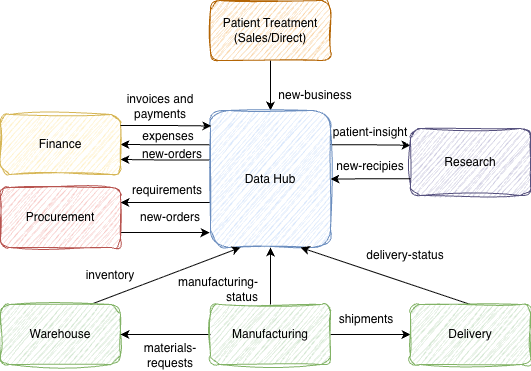

The diagram above was exported from draw.io. Its source (the exported page's mxGraphModel, read from the mxfile embedded in the PNG):
<mxGraphModel dx="1222" dy="829" grid="0" gridSize="10" guides="1" tooltips="1" connect="1" arrows="1" fold="1" page="1" pageScale="1" pageWidth="1169" pageHeight="827" math="0" shadow="0">
  <root>
    <mxCell id="0" />
    <mxCell id="1" parent="0" />
    <mxCell id="2" edge="1" parent="1" source="3" style="edgeStyle=orthogonalEdgeStyle;rounded=0;orthogonalLoop=1;jettySize=auto;html=1;" target="8" value="">
      <mxGeometry relative="1" as="geometry" />
    </mxCell>
    <mxCell id="3" parent="1" style="rounded=1;whiteSpace=wrap;html=1;fillColor=#fad7ac;strokeColor=#b46504;sketch=1;curveFitting=1;jiggle=2;" value="Patient Treatment&lt;div&gt;(Sales/Direct)&lt;/div&gt;" vertex="1">
      <mxGeometry height="60" width="120" x="500" y="120" as="geometry" />
    </mxCell>
    <mxCell id="4" edge="1" parent="1" source="8" style="edgeStyle=orthogonalEdgeStyle;rounded=0;orthogonalLoop=1;jettySize=auto;html=1;exitX=1;exitY=0.25;exitDx=0;exitDy=0;entryX=0;entryY=0.25;entryDx=0;entryDy=0;" target="10">
      <mxGeometry relative="1" as="geometry" />
    </mxCell>
    <mxCell id="5" edge="1" parent="1" source="8" style="edgeStyle=orthogonalEdgeStyle;rounded=0;orthogonalLoop=1;jettySize=auto;html=1;entryX=1;entryY=0.25;entryDx=0;entryDy=0;exitX=-0.008;exitY=0.672;exitDx=0;exitDy=0;exitPerimeter=0;" target="12">
      <mxGeometry relative="1" as="geometry" />
    </mxCell>
    <mxCell id="6" edge="1" parent="1" source="8" style="edgeStyle=orthogonalEdgeStyle;rounded=0;orthogonalLoop=1;jettySize=auto;html=1;exitX=0;exitY=0.25;exitDx=0;exitDy=0;entryX=1;entryY=0.5;entryDx=0;entryDy=0;" target="9">
      <mxGeometry relative="1" as="geometry" />
    </mxCell>
    <mxCell id="7" edge="1" parent="1" source="8" style="edgeStyle=orthogonalEdgeStyle;rounded=0;orthogonalLoop=1;jettySize=auto;html=1;exitX=-0.008;exitY=0.361;exitDx=0;exitDy=0;entryX=1;entryY=0.75;entryDx=0;entryDy=0;exitPerimeter=0;" target="9">
      <mxGeometry relative="1" as="geometry" />
    </mxCell>
    <mxCell id="8" parent="1" style="rounded=1;whiteSpace=wrap;html=1;fillColor=#dae8fc;strokeColor=#6c8ebf;sketch=1;curveFitting=1;jiggle=2;" value="Data Hub" vertex="1">
      <mxGeometry height="137" width="120" x="500" y="230" as="geometry" />
    </mxCell>
    <mxCell id="9" parent="1" style="rounded=1;whiteSpace=wrap;html=1;fillColor=#fff2cc;strokeColor=#d6b656;sketch=1;curveFitting=1;jiggle=2;" value="Finance" vertex="1">
      <mxGeometry height="60" width="120" x="290" y="234" as="geometry" />
    </mxCell>
    <mxCell id="10" parent="1" style="rounded=1;whiteSpace=wrap;html=1;fillColor=#d0cee2;strokeColor=#56517e;sketch=1;curveFitting=1;jiggle=2;" value="Research" vertex="1">
      <mxGeometry height="67" width="120" x="700" y="248" as="geometry" />
    </mxCell>
    <mxCell id="11" edge="1" parent="1" source="12" style="edgeStyle=orthogonalEdgeStyle;rounded=0;orthogonalLoop=1;jettySize=auto;html=1;entryX=-0.008;entryY=0.891;entryDx=0;entryDy=0;exitX=1;exitY=0.75;exitDx=0;exitDy=0;entryPerimeter=0;" target="8">
      <mxGeometry relative="1" as="geometry" />
    </mxCell>
    <mxCell id="12" parent="1" style="rounded=1;whiteSpace=wrap;html=1;fillColor=#f8cecc;strokeColor=#b85450;sketch=1;curveFitting=1;jiggle=2;" value="Procurement" vertex="1">
      <mxGeometry height="60" width="120" x="290" y="307" as="geometry" />
    </mxCell>
    <mxCell id="13" edge="1" parent="1" source="14" style="rounded=0;orthogonalLoop=1;jettySize=auto;html=1;exitX=0.75;exitY=0;exitDx=0;exitDy=0;entryX=0.25;entryY=1;entryDx=0;entryDy=0;startArrow=none;startFill=0;" target="8">
      <mxGeometry relative="1" as="geometry" />
    </mxCell>
    <mxCell id="14" parent="1" style="rounded=1;whiteSpace=wrap;html=1;fillColor=#d5e8d4;strokeColor=#82b366;sketch=1;curveFitting=1;jiggle=2;" value="Warehouse" vertex="1">
      <mxGeometry height="60" width="120" x="290" y="424" as="geometry" />
    </mxCell>
    <mxCell id="15" edge="1" parent="1" source="18" style="edgeStyle=orthogonalEdgeStyle;rounded=0;orthogonalLoop=1;jettySize=auto;html=1;" target="20" value="">
      <mxGeometry relative="1" as="geometry" />
    </mxCell>
    <mxCell id="16" edge="1" parent="1" source="18" style="edgeStyle=orthogonalEdgeStyle;rounded=0;orthogonalLoop=1;jettySize=auto;html=1;exitX=0.5;exitY=0;exitDx=0;exitDy=0;startArrow=none;startFill=0;" target="8">
      <mxGeometry relative="1" as="geometry" />
    </mxCell>
    <mxCell id="17" edge="1" parent="1" source="18" style="edgeStyle=orthogonalEdgeStyle;rounded=0;orthogonalLoop=1;jettySize=auto;html=1;exitX=0;exitY=0.5;exitDx=0;exitDy=0;entryX=1;entryY=0.5;entryDx=0;entryDy=0;" target="14">
      <mxGeometry relative="1" as="geometry" />
    </mxCell>
    <mxCell id="18" parent="1" style="rounded=1;whiteSpace=wrap;html=1;fillColor=#d5e8d4;strokeColor=#82b366;sketch=1;curveFitting=1;jiggle=2;" value="Manufacturing" vertex="1">
      <mxGeometry height="60" width="120" x="500" y="424" as="geometry" />
    </mxCell>
    <mxCell id="19" edge="1" parent="1" source="20" style="rounded=0;orthogonalLoop=1;jettySize=auto;html=1;exitX=0.5;exitY=0;exitDx=0;exitDy=0;entryX=0.75;entryY=1;entryDx=0;entryDy=0;startArrow=none;startFill=0;" target="8">
      <mxGeometry relative="1" as="geometry" />
    </mxCell>
    <mxCell id="20" parent="1" style="rounded=1;whiteSpace=wrap;html=1;fillColor=#d5e8d4;strokeColor=#82b366;sketch=1;curveFitting=1;jiggle=2;" value="Delivery" vertex="1">
      <mxGeometry height="60" width="120" x="700" y="424" as="geometry" />
    </mxCell>
    <mxCell id="21" parent="1" style="text;html=1;whiteSpace=wrap;strokeColor=none;fillColor=none;align=center;verticalAlign=middle;rounded=0;" value="new-business" vertex="1">
      <mxGeometry height="30" width="90" x="560" y="200" as="geometry" />
    </mxCell>
    <mxCell id="22" parent="1" style="text;html=1;whiteSpace=wrap;strokeColor=none;fillColor=none;align=center;verticalAlign=middle;rounded=0;" value="new-recipies" vertex="1">
      <mxGeometry height="30" width="70" x="625" y="271" as="geometry" />
    </mxCell>
    <mxCell id="23" parent="1" style="text;html=1;whiteSpace=wrap;strokeColor=none;fillColor=none;align=center;verticalAlign=middle;rounded=0;" value="requirements" vertex="1">
      <mxGeometry height="30" width="60" x="427" y="295" as="geometry" />
    </mxCell>
    <mxCell id="24" parent="1" style="text;html=1;whiteSpace=wrap;strokeColor=none;fillColor=none;align=center;verticalAlign=middle;rounded=0;" value="new-orders" vertex="1">
      <mxGeometry height="30" width="80" x="420" y="322" as="geometry" />
    </mxCell>
    <mxCell id="25" parent="1" style="text;html=1;whiteSpace=wrap;strokeColor=none;fillColor=none;align=center;verticalAlign=middle;rounded=0;" value="inventory" vertex="1">
      <mxGeometry height="30" width="60" x="370" y="380" as="geometry" />
    </mxCell>
    <mxCell id="26" parent="1" style="text;html=1;whiteSpace=wrap;strokeColor=none;fillColor=none;align=center;verticalAlign=middle;rounded=0;" value="materials-requests" vertex="1">
      <mxGeometry height="30" width="60" x="430" y="460" as="geometry" />
    </mxCell>
    <mxCell id="27" parent="1" style="text;html=1;whiteSpace=wrap;strokeColor=none;fillColor=none;align=center;verticalAlign=middle;rounded=0;" value="shipments" vertex="1">
      <mxGeometry height="30" width="60" x="626" y="424" as="geometry" />
    </mxCell>
    <mxCell id="28" parent="1" style="text;html=1;whiteSpace=wrap;strokeColor=none;fillColor=none;align=right;verticalAlign=middle;rounded=0;" value="manufacturing-status" vertex="1">
      <mxGeometry height="30" width="60" x="490" y="394" as="geometry" />
    </mxCell>
    <mxCell id="29" parent="1" style="text;html=1;whiteSpace=wrap;strokeColor=none;fillColor=none;align=center;verticalAlign=middle;rounded=0;" value="delivery-status" vertex="1">
      <mxGeometry height="30" width="110" x="640" y="360" as="geometry" />
    </mxCell>
    <mxCell id="30" parent="1" style="text;html=1;whiteSpace=wrap;strokeColor=none;fillColor=none;align=center;verticalAlign=middle;rounded=0;" value="patient-insight" vertex="1">
      <mxGeometry height="30" width="80" x="620" y="237" as="geometry" />
    </mxCell>
    <mxCell id="31" edge="1" parent="1" source="10" style="edgeStyle=orthogonalEdgeStyle;rounded=0;orthogonalLoop=1;jettySize=auto;html=1;exitX=0;exitY=0.75;exitDx=0;exitDy=0;entryX=1;entryY=0.5;entryDx=0;entryDy=0;" target="8">
      <mxGeometry relative="1" as="geometry" />
    </mxCell>
    <mxCell id="32" parent="1" style="text;html=1;whiteSpace=wrap;strokeColor=none;fillColor=none;align=center;verticalAlign=middle;rounded=0;" value="expenses" vertex="1">
      <mxGeometry height="30" width="64" x="426" y="241" as="geometry" />
    </mxCell>
    <mxCell id="33" parent="1" style="text;html=1;whiteSpace=wrap;strokeColor=none;fillColor=none;align=center;verticalAlign=middle;rounded=0;" value="invoices and payments" vertex="1">
      <mxGeometry height="30" width="70" x="415" y="211" as="geometry" />
    </mxCell>
    <mxCell id="34" edge="1" parent="1" style="edgeStyle=orthogonalEdgeStyle;rounded=0;orthogonalLoop=1;jettySize=auto;html=1;entryX=0.008;entryY=0.113;entryDx=0;entryDy=0;entryPerimeter=0;" target="8">
      <mxGeometry relative="1" as="geometry">
        <mxPoint x="410" y="245" as="sourcePoint" />
      </mxGeometry>
    </mxCell>
    <mxCell id="35" parent="1" style="text;html=1;whiteSpace=wrap;strokeColor=none;fillColor=none;align=center;verticalAlign=middle;rounded=0;" value="new-orders" vertex="1">
      <mxGeometry height="30" width="80" x="422" y="259" as="geometry" />
    </mxCell>
  </root>
</mxGraphModel>